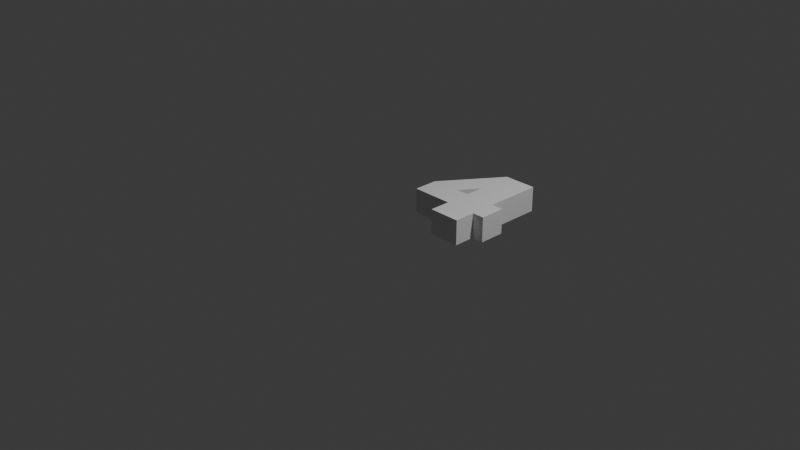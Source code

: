 # Source: 4.blend  (saved by Blender 4.3.34; exported with 4.5.12 LTS)
import bpy
from mathutils import Matrix  # noqa: F401  (used for matrix-valued properties, if any)

bpy.ops.wm.read_factory_settings(use_empty=True)
scene = bpy.context.scene
scene.name = 'Scene'

# ---- collections
col_collection = bpy.data.collections.new('Collection'); scene.collection.children.link(col_collection)

# ---- world
world_world = bpy.data.worlds.new('World'); scene.world = world_world
world_world.use_nodes = True; world_world.node_tree.nodes.clear()
_N = world_world.node_tree.nodes; _L = world_world.node_tree.links
n0 = _N.new('ShaderNodeOutputWorld'); n0.name = 'World Output'; n0.location = (300, 300)
n1 = _N.new('ShaderNodeBackground'); n1.name = 'Background'; n1.location = (10, 300)
n1.inputs[0].default_value = (0.05088, 0.05088, 0.05088, 1.0)
_L.new(n1.outputs[0], n0.inputs[0])
n0.is_active_output = True
world_world.color = (0.05088, 0.05088, 0.05088)
world_world.sun_shadow_jitter_overblur = 0.0

# ---- cameras
cam_camera = bpy.data.cameras.new('Camera')
cam_camera.clip_end = 100.0
cam_camera.ortho_scale = 7.314

# ---- lights
light_light = bpy.data.lights.new('Light', 'POINT')
light_light.energy = 1000.0
light_light.shadow_soft_size = 0.1

# ---- meshes
me_text_001 = bpy.data.meshes.new('Text.001')
me_text_001.from_pydata([(0.9316, 0.2286, 0.0), (0.8019, 0.2286, 0.0), (0.8019, 0.0, 0.0), (0.4624, 0.0, 0.0), (0.4624, 0.2286, 0.0), (0.01424, 0.2286, 0.0), (0.01424, 0.4894, 0.0), (0.4489, 1.116, 0.0), (0.8019, 1.116, 0.0), (0.8019, 0.5044, 0.0), (0.9316, 0.5044, 0.0), (0.4624, 0.5044, 0.0), (0.4624, 0.7202, 0.0), (0.32, 0.5044, 0.0), (0.01424, 0.4894, 0.2682), (0.4489, 1.116, 0.2682), (0.8019, 1.116, 0.2682), (0.4624, 0.7202, 0.2682), (0.8019, 0.5044, 0.2682), (0.32, 0.5044, 0.2682), (0.4624, 0.5044, 0.2682), (0.9316, 0.5044, 0.2682), (0.9316, 0.2286, 0.2682), (0.01424, 0.2286, 0.2682), (0.4624, 0.2286, 0.2682), (0.4624, 0.0, 0.2682), (0.8019, 0.2286, 0.2682), (0.8019, 0.0, 0.2682)], [], [(6, 7, 8), (6, 8, 12), (12, 8, 9), (6, 12, 13), (11, 12, 9), (6, 13, 11), (6, 11, 9), (6, 9, 10), (6, 10, 0), (5, 6, 0), (4, 5, 0), (3, 4, 1), (1, 4, 0), (3, 1, 2), (14, 16, 15), (14, 17, 16), (17, 18, 16), (14, 19, 17), (20, 18, 17), (14, 20, 19), (14, 18, 20), (14, 21, 18), (14, 22, 21), (23, 22, 14), (24, 22, 23), (25, 26, 24), (26, 22, 24), (25, 27, 26), (4, 3, 25, 24), (7, 6, 14, 15), (10, 9, 18, 21), (13, 12, 17, 19), (12, 11, 20, 17), (8, 7, 15, 16), (0, 10, 21, 22), (1, 0, 22, 26), (6, 5, 23, 14), (3, 2, 27, 25), (11, 13, 19, 20), (2, 1, 26, 27), (5, 4, 24, 23), (9, 8, 16, 18)])
_uv = me_text_001.uv_layers.new(name='UVMap')
_uv.uv.foreach_set('vector', [0.4615, 0.0, 0.5385, 0.0, 0.6154, 0.0, 0.4615, 0.0, 0.6154, 0.0, 0.9231, 0.0, 0.9231, 0.0, 0.6154, 0.0, 0.6923, 0.0, 0.4615, 0.0, 0.9231, 0.0, 1.0, 0.0, 0.8462, 0.0, 0.9231, 0.0, 0.6923, 0.0, 0.4615, 0.0, 1.0, 0.0, 0.8462, 0.0, 0.4615, 0.0, 0.8462, 0.0, 0.6923, 0.0, 0.4615, 0.0, 0.6923, 0.0, 0.7692, 0.0, 0.4615, 0.0, 0.7692, 0.0, 0.0, 0.0, 0.3846, 0.0, 0.4615, 0.0, 0.0, 0.0, 0.3077, 0.0, 0.3846, 0.0, 0.0, 0.0, 0.2308, 0.0, 0.3077, 0.0, 0.07692, 0.0, 0.07692, 0.0, 0.3077, 0.0, 0.0, 0.0, 0.2308, 0.0, 0.07692, 0.0, 0.1538, 0.0, 0.4615, 0.0, 0.6154, 0.0, 0.5385, 0.0, 0.4615, 0.0, 0.9231, 0.0, 0.6154, 0.0, 0.9231, 0.0, 0.6923, 0.0, 0.6154, 0.0, 0.4615, 0.0, 1.0, 0.0, 0.9231, 0.0, 0.8462, 0.0, 0.6923, 0.0, 0.9231, 0.0, 0.4615, 0.0, 0.8462, 0.0, 1.0, 0.0, 0.4615, 0.0, 0.6923, 0.0, 0.8462, 0.0, 0.4615, 0.0, 0.7692, 0.0, 0.6923, 0.0, 0.4615, 0.0, 0.0, 0.0, 0.7692, 0.0, 0.3846, 0.0, 0.0, 0.0, 0.4615, 0.0, 0.3077, 0.0, 0.0, 0.0, 0.3846, 0.0, 0.2308, 0.0, 0.07692, 0.0, 0.3077, 0.0, 0.07692, 0.0, 0.0, 0.0, 0.3077, 0.0, 0.2308, 0.0, 0.1538, 0.0, 0.07692, 0.0, 0.3077, 0.0, 0.2308, 0.0, 0.2308, 0.0, 0.3077, 0.0, 0.5385, 0.0, 0.4615, 0.0, 0.4615, 0.0, 0.5385, 0.0, 0.7692, 0.0, 0.6923, 0.0, 0.6923, 0.0, 0.7692, 0.0, 1.0, 0.0, 0.9231, 0.0, 0.9231, 0.0, 1.0, 0.0, 0.9231, 0.0, 0.8462, 0.0, 0.8462, 0.0, 0.9231, 0.0, 0.6154, 0.0, 0.5385, 0.0, 0.5385, 0.0, 0.6154, 0.0, 0.0, 0.0, 0.7692, 0.0, 0.7692, 0.0, 0.0, 0.0, 0.07692, 0.0, 0.0, 0.0, 0.0, 0.0, 0.07692, 0.0, 0.4615, 0.0, 0.3846, 0.0, 0.3846, 0.0, 0.4615, 0.0, 0.2308, 0.0, 0.1538, 0.0, 0.1538, 0.0, 0.2308, 0.0, 0.8462, 0.0, 1.0, 0.0, 1.0, 0.0, 0.8462, 0.0, 0.1538, 0.0, 0.07692, 0.0, 0.07692, 0.0, 0.1538, 0.0, 0.3846, 0.0, 0.3077, 0.0, 0.3077, 0.0, 0.3846, 0.0, 0.6923, 0.0, 0.6154, 0.0, 0.6154, 0.0, 0.6923, 0.0])
me_text_001.auto_texspace = False
me_text_001.update()

# ---- objects
ob_light = bpy.data.objects.new('Light', light_light)
ob_camera = bpy.data.objects.new('Camera', cam_camera)
ob_text = bpy.data.objects.new('Text', me_text_001)

# ---- transforms, parenting, visibility, modifiers, constraints
ob_light.location = (4.076, 1.005, 5.904)
ob_light.rotation_euler = (0.6503, 0.05522, 1.866)
ob_light.lock_rotations_4d = False
ob_light.empty_display_type = 'ARROWS'
ob_light.color = (0.0, 0.0, 0.0, 0.0)
ob_light.lineart.crease_threshold = 0.0
ob_camera.location = (7.359, -6.926, 4.958)
ob_camera.rotation_euler = (1.109, 0.0, 0.8149)
ob_camera.lock_rotations_4d = False
ob_camera.empty_display_type = 'ARROWS'
ob_camera.color = (0.0, 0.0, 0.0, 0.0)
ob_camera.display_type = 'WIRE'
ob_camera.lineart.crease_threshold = 0.0
ob_text.location = (0.0, 0.0, 0.0)

# ---- collection membership
col_collection.objects.link(ob_light)
col_collection.objects.link(ob_camera)
col_collection.objects.link(ob_text)

# ---- scene / render settings (as saved in the file)
scene.camera = ob_camera
scene.frame_start = 1; scene.frame_end = 250; scene.frame_set(2)
scene.render.engine = 'BLENDER_EEVEE_NEXT'
bpy.context.view_layer.update()
